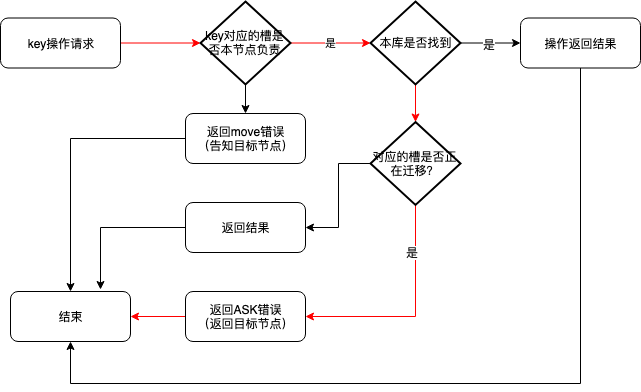

The diagram above was exported from draw.io. Its source (the exported page's mxGraphModel, read from the mxfile embedded in the PNG):
<mxGraphModel dx="918" dy="682" grid="1" gridSize="10" guides="1" tooltips="1" connect="1" arrows="1" fold="1" page="1" pageScale="1" pageWidth="827" pageHeight="1169" math="0" shadow="0">
  <root>
    <mxCell id="0" />
    <mxCell id="1" parent="0" />
    <mxCell id="xttudIx6KfEzhO6RTyTq-6" value="" style="edgeStyle=orthogonalEdgeStyle;rounded=0;orthogonalLoop=1;jettySize=auto;html=1;strokeColor=#FF0000;" edge="1" parent="1" source="xttudIx6KfEzhO6RTyTq-1" target="xttudIx6KfEzhO6RTyTq-5">
      <mxGeometry relative="1" as="geometry" />
    </mxCell>
    <mxCell id="xttudIx6KfEzhO6RTyTq-1" value="key操作请求" style="rounded=1;whiteSpace=wrap;html=1;" vertex="1" parent="1">
      <mxGeometry x="130" y="184.5" width="120" height="50" as="geometry" />
    </mxCell>
    <mxCell id="xttudIx6KfEzhO6RTyTq-8" value="是" style="edgeStyle=orthogonalEdgeStyle;rounded=0;orthogonalLoop=1;jettySize=auto;html=1;strokeColor=#FF0000;" edge="1" parent="1" source="xttudIx6KfEzhO6RTyTq-5" target="xttudIx6KfEzhO6RTyTq-7">
      <mxGeometry relative="1" as="geometry" />
    </mxCell>
    <mxCell id="xttudIx6KfEzhO6RTyTq-22" value="" style="edgeStyle=orthogonalEdgeStyle;rounded=0;orthogonalLoop=1;jettySize=auto;html=1;entryX=0.5;entryY=0;entryDx=0;entryDy=0;" edge="1" parent="1" source="xttudIx6KfEzhO6RTyTq-5" target="xttudIx6KfEzhO6RTyTq-18">
      <mxGeometry relative="1" as="geometry">
        <mxPoint x="375" y="331" as="targetPoint" />
      </mxGeometry>
    </mxCell>
    <mxCell id="xttudIx6KfEzhO6RTyTq-5" value="key对应的槽是否本节点负责" style="strokeWidth=2;html=1;shape=mxgraph.flowchart.decision;whiteSpace=wrap;" vertex="1" parent="1">
      <mxGeometry x="330" y="168" width="90" height="83" as="geometry" />
    </mxCell>
    <mxCell id="xttudIx6KfEzhO6RTyTq-13" value="" style="edgeStyle=orthogonalEdgeStyle;rounded=0;orthogonalLoop=1;jettySize=auto;html=1;" edge="1" parent="1" source="xttudIx6KfEzhO6RTyTq-7" target="xttudIx6KfEzhO6RTyTq-12">
      <mxGeometry relative="1" as="geometry" />
    </mxCell>
    <mxCell id="xttudIx6KfEzhO6RTyTq-14" value="是" style="text;html=1;resizable=0;points=[];align=center;verticalAlign=middle;labelBackgroundColor=#ffffff;" vertex="1" connectable="0" parent="xttudIx6KfEzhO6RTyTq-13">
      <mxGeometry x="-0.0667" relative="1" as="geometry">
        <mxPoint y="1" as="offset" />
      </mxGeometry>
    </mxCell>
    <mxCell id="xttudIx6KfEzhO6RTyTq-24" value="" style="edgeStyle=orthogonalEdgeStyle;rounded=0;orthogonalLoop=1;jettySize=auto;html=1;strokeColor=#FF0000;" edge="1" parent="1" source="xttudIx6KfEzhO6RTyTq-7" target="xttudIx6KfEzhO6RTyTq-23">
      <mxGeometry relative="1" as="geometry" />
    </mxCell>
    <mxCell id="xttudIx6KfEzhO6RTyTq-7" value="本库是否找到" style="strokeWidth=2;html=1;shape=mxgraph.flowchart.decision;whiteSpace=wrap;" vertex="1" parent="1">
      <mxGeometry x="500" y="168" width="90" height="83" as="geometry" />
    </mxCell>
    <mxCell id="xttudIx6KfEzhO6RTyTq-26" value="" style="edgeStyle=orthogonalEdgeStyle;rounded=0;orthogonalLoop=1;jettySize=auto;html=1;entryX=1;entryY=0.5;entryDx=0;entryDy=0;exitX=0.5;exitY=1;exitDx=0;exitDy=0;exitPerimeter=0;strokeColor=#FF0000;" edge="1" parent="1" source="xttudIx6KfEzhO6RTyTq-23" target="xttudIx6KfEzhO6RTyTq-28">
      <mxGeometry relative="1" as="geometry">
        <mxPoint x="545" y="449.5" as="sourcePoint" />
        <mxPoint x="460" y="481" as="targetPoint" />
        <Array as="points">
          <mxPoint x="545" y="483" />
        </Array>
      </mxGeometry>
    </mxCell>
    <mxCell id="xttudIx6KfEzhO6RTyTq-29" value="是" style="text;html=1;resizable=0;points=[];align=center;verticalAlign=middle;labelBackgroundColor=#ffffff;" vertex="1" connectable="0" parent="xttudIx6KfEzhO6RTyTq-26">
      <mxGeometry x="-0.5889" y="-4" relative="1" as="geometry">
        <mxPoint y="1" as="offset" />
      </mxGeometry>
    </mxCell>
    <mxCell id="xttudIx6KfEzhO6RTyTq-38" value="" style="edgeStyle=orthogonalEdgeStyle;rounded=0;orthogonalLoop=1;jettySize=auto;html=1;entryX=1;entryY=0.5;entryDx=0;entryDy=0;" edge="1" parent="1" source="xttudIx6KfEzhO6RTyTq-23" target="xttudIx6KfEzhO6RTyTq-37">
      <mxGeometry relative="1" as="geometry" />
    </mxCell>
    <mxCell id="xttudIx6KfEzhO6RTyTq-23" value="对应的槽是否正在迁移？" style="strokeWidth=2;html=1;shape=mxgraph.flowchart.decision;whiteSpace=wrap;" vertex="1" parent="1">
      <mxGeometry x="500" y="288.5" width="90" height="83" as="geometry" />
    </mxCell>
    <mxCell id="xttudIx6KfEzhO6RTyTq-34" value="" style="edgeStyle=orthogonalEdgeStyle;rounded=0;orthogonalLoop=1;jettySize=auto;html=1;entryX=0.5;entryY=1;entryDx=0;entryDy=0;" edge="1" parent="1" source="xttudIx6KfEzhO6RTyTq-12" target="xttudIx6KfEzhO6RTyTq-16">
      <mxGeometry relative="1" as="geometry">
        <mxPoint x="710" y="314.5" as="targetPoint" />
        <Array as="points">
          <mxPoint x="710" y="550" />
          <mxPoint x="200" y="550" />
        </Array>
      </mxGeometry>
    </mxCell>
    <mxCell id="xttudIx6KfEzhO6RTyTq-12" value="操作返回结果" style="rounded=1;whiteSpace=wrap;html=1;" vertex="1" parent="1">
      <mxGeometry x="650" y="184.5" width="120" height="50" as="geometry" />
    </mxCell>
    <mxCell id="xttudIx6KfEzhO6RTyTq-16" value="结束" style="rounded=1;whiteSpace=wrap;html=1;" vertex="1" parent="1">
      <mxGeometry x="140" y="458" width="120" height="50" as="geometry" />
    </mxCell>
    <mxCell id="xttudIx6KfEzhO6RTyTq-31" value="" style="edgeStyle=orthogonalEdgeStyle;rounded=0;orthogonalLoop=1;jettySize=auto;html=1;entryX=0.5;entryY=0;entryDx=0;entryDy=0;" edge="1" parent="1" source="xttudIx6KfEzhO6RTyTq-18" target="xttudIx6KfEzhO6RTyTq-16">
      <mxGeometry relative="1" as="geometry">
        <mxPoint x="235" y="305" as="targetPoint" />
      </mxGeometry>
    </mxCell>
    <mxCell id="xttudIx6KfEzhO6RTyTq-18" value="返回move错误&lt;br&gt;（告知目标节点）" style="rounded=1;whiteSpace=wrap;html=1;" vertex="1" parent="1">
      <mxGeometry x="315" y="280" width="120" height="50" as="geometry" />
    </mxCell>
    <mxCell id="xttudIx6KfEzhO6RTyTq-32" value="" style="edgeStyle=orthogonalEdgeStyle;rounded=0;orthogonalLoop=1;jettySize=auto;html=1;strokeColor=#FF0000;" edge="1" parent="1" source="xttudIx6KfEzhO6RTyTq-28" target="xttudIx6KfEzhO6RTyTq-16">
      <mxGeometry relative="1" as="geometry" />
    </mxCell>
    <mxCell id="xttudIx6KfEzhO6RTyTq-28" value="返回ASK错误&lt;br&gt;（返回目标节点）&lt;br&gt;" style="rounded=1;whiteSpace=wrap;html=1;" vertex="1" parent="1">
      <mxGeometry x="315" y="458" width="120" height="50" as="geometry" />
    </mxCell>
    <mxCell id="xttudIx6KfEzhO6RTyTq-40" value="" style="edgeStyle=orthogonalEdgeStyle;rounded=0;orthogonalLoop=1;jettySize=auto;html=1;" edge="1" parent="1" source="xttudIx6KfEzhO6RTyTq-37">
      <mxGeometry relative="1" as="geometry">
        <mxPoint x="230" y="456" as="targetPoint" />
      </mxGeometry>
    </mxCell>
    <mxCell id="xttudIx6KfEzhO6RTyTq-37" value="返回结果&lt;br&gt;" style="rounded=1;whiteSpace=wrap;html=1;" vertex="1" parent="1">
      <mxGeometry x="315" y="369" width="120" height="50" as="geometry" />
    </mxCell>
  </root>
</mxGraphModel>